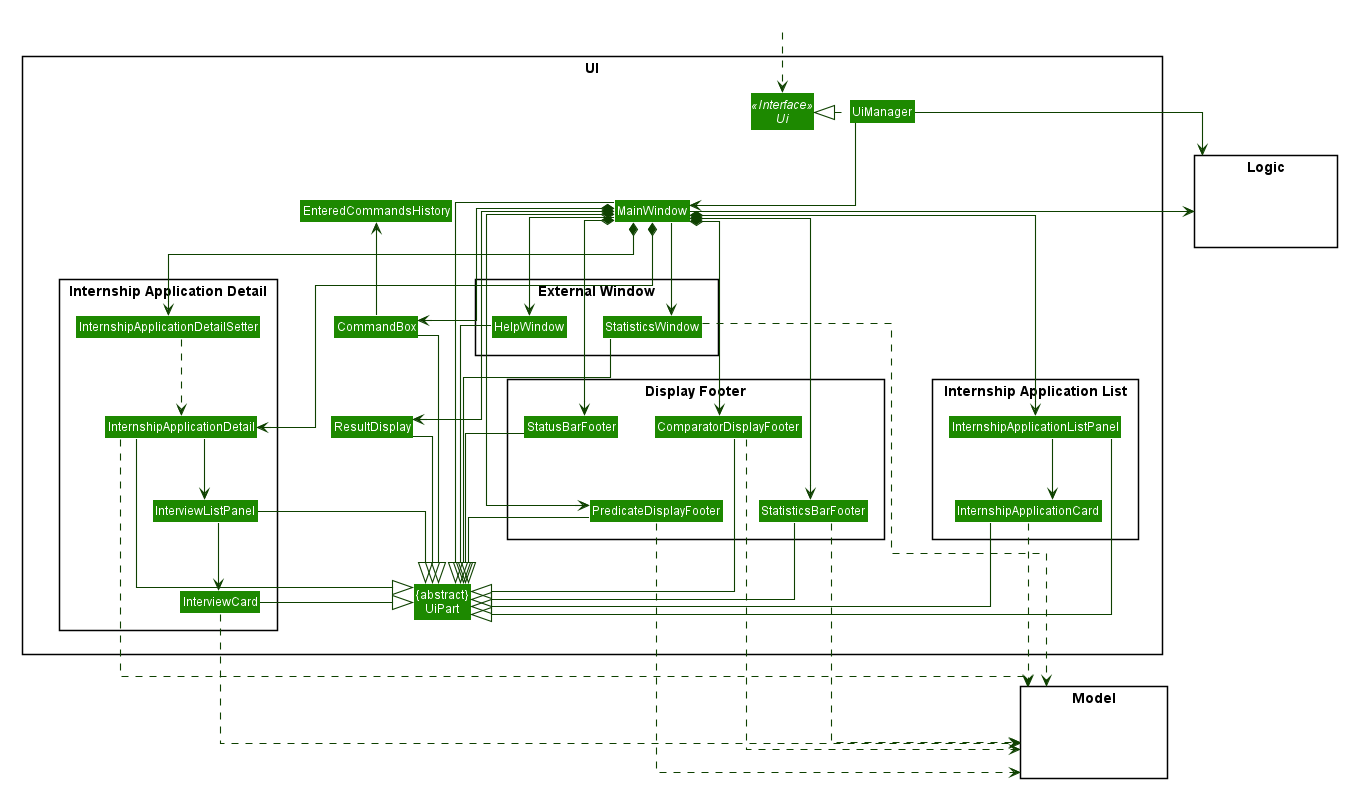

The diagram above was rendered by PlantUML. Its source (embedded in the PNG):
@startuml









skinparam BackgroundColor #FFFFFFF

skinparam Shadowing false

skinparam Class {
    FontColor #FFFFFF
    BorderThickness 1
    BorderColor #FFFFFF
    StereotypeFontColor #FFFFFF
    FontName Arial
}

skinparam Actor {
    BorderColor #000000
    Color #000000
    FontName Arial
}

skinparam Sequence {
    MessageAlign center
    BoxFontSize 15
    BoxPadding 0
    BoxFontColor #FFFFFF
    FontName Arial
}

skinparam Participant {
    FontColor #FFFFFFF
    Padding 20
}

skinparam MinClassWidth 50
skinparam ParticipantPadding 10
skinparam Shadowing false
skinparam DefaultTextAlignment center
skinparam packageStyle Rectangle

hide footbox
hide members
hide circle
skinparam arrowThickness 1.1
skinparam arrowColor #0E4100
skinparam classBackgroundColor #1D8900
skinparam linetype ortho


package UI <<Rectangle>>{
Interface Ui <<Interface>>
Class "{abstract}\nUiPart" as UiPart
Class UiManager
Class MainWindow
Class ResultDisplay
Class CommandBox
Class EnteredCommandsHistory
package "Internship Application List" <<Rectangle>> {
Class InternshipApplicationListPanel
Class InternshipApplicationCard
}
package "Internship Application Detail" <<Rectangle>> {
Class InternshipApplicationDetail
Class InternshipApplicationDetailSetter
Class InterviewListPanel
Class InterviewCard
}
package "Display Footer" <<Rectangle>> {
Class StatisticsBarFooter
Class ComparatorDisplayFooter
Class PredicateDisplayFooter
Class StatusBarFooter
}
package "External Window" <<Rectangle>> {
Class HelpWindow
Class StatisticsWindow
}
}

package Model <<Rectangle>> {
Class HiddenModel #FFFFFF
}

package Logic <<Rectangle>> {
Class HiddenLogic #FFFFFF
}

Class HiddenOutside #FFFFFF
HiddenOutside ..> Ui

UiManager .left.|> Ui
UiManager -down-> MainWindow
MainWindow -down-> StatisticsWindow
MainWindow *-right-> ComparatorDisplayFooter
MainWindow *-right-> StatisticsBarFooter
MainWindow -down-> HelpWindow
MainWindow *-down-> CommandBox
MainWindow *-down-> ResultDisplay
MainWindow *-down-> InternshipApplicationListPanel
MainWindow *-right-> StatusBarFooter
MainWindow *-right-> PredicateDisplayFooter
MainWindow *-down-> InternshipApplicationDetail
MainWindow *-down-> InternshipApplicationDetailSetter

InternshipApplicationDetail -down-> InterviewListPanel
InterviewListPanel -down-> InterviewCard

InternshipApplicationListPanel -down-> InternshipApplicationCard

MainWindow -down-|> UiPart

CommandBox -up-> EnteredCommandsHistory

ResultDisplay --|> UiPart
CommandBox --|> UiPart
InternshipApplicationListPanel --|> UiPart
InternshipApplicationCard --|> UiPart
StatusBarFooter --|> UiPart
StatisticsWindow --|> UiPart
StatisticsBarFooter--|> UiPart
ComparatorDisplayFooter --|> UiPart
PredicateDisplayFooter --|> UiPart
HelpWindow --|> UiPart
InternshipApplicationDetail --|> UiPart
InterviewListPanel --|> UiPart
InterviewCard --|> UiPart

InternshipApplicationDetailSetter ..> InternshipApplicationDetail

StatisticsBarFooter ..> Model
StatisticsWindow ..> Model
PredicateDisplayFooter ..> Model
ComparatorDisplayFooter ..> Model
InternshipApplicationCard ..> Model
InternshipApplicationDetail ..> Model
InterviewCard ..> Model
UiManager -right-> Logic
MainWindow -left-> Logic


PredicateDisplayFooter -[hidden]up- ComparatorDisplayFooter
PredicateDisplayFooter -[hidden]left- StatisticsBarFooter

StatisticsBarFooter -[hidden]up- StatisticsWindow
StatisticsBarFooter -[hidden]left- InternshipApplicationListPanel
InternshipApplicationListPanel -[hidden]left- ResultDisplay

ResultDisplay -[hidden]up- HelpWindow
ResultDisplay -[hidden]left- StatusBarFooter

StatusBarFooter -[hidden]up- CommandBox

MainWindow -[hidden]-|> UiPart
@enduml